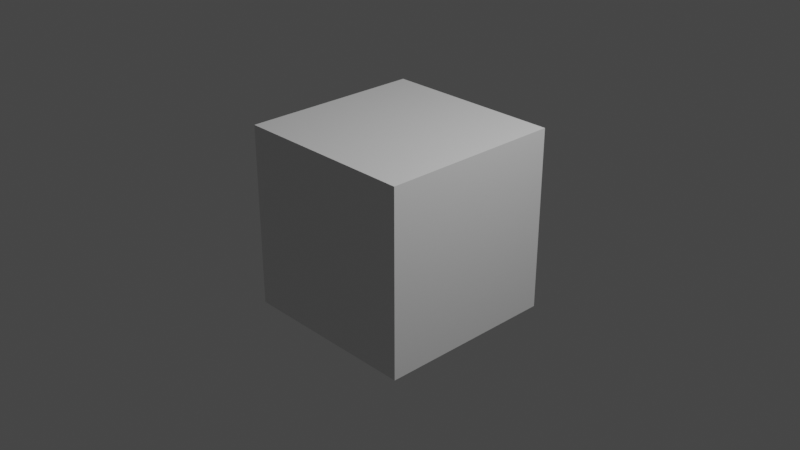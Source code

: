 # Source: sample_script.blend  (saved by Blender 3.2.14; exported with 4.5.12 LTS)
import bpy
from mathutils import Matrix  # noqa: F401  (used for matrix-valued properties, if any)

bpy.ops.wm.read_factory_settings(use_empty=True)
scene = bpy.context.scene
scene.name = 'Scene'

# ---- collections
col_collection = bpy.data.collections.new('Collection'); scene.collection.children.link(col_collection)

# ---- materials (node trees are filled in below, after node groups)
mat_material = bpy.data.materials.new('Material')
mat_material.alpha_threshold = 0.0
mat_material.use_transparent_shadow = False
mat_material.line_color = (0.0, 0.0, 0.0, 1.0)

# ---- material node trees
mat_material.use_nodes = True; mat_material.node_tree.nodes.clear()
_N = mat_material.node_tree.nodes; _L = mat_material.node_tree.links
n0 = _N.new('ShaderNodeOutputMaterial'); n0.name = 'Material Output'; n0.location = (300, 300)
n1 = _N.new('ShaderNodeBsdfPrincipled'); n1.name = 'Principled BSDF'; n1.location = (10, 300)
n1.distribution = 'GGX'
n1.subsurface_method = 'RANDOM_WALK_SKIN'
n1.inputs[2].default_value = 0.4
n1.inputs[3].default_value = 1.45
n1.inputs[27].default_value = (0.0, 0.0, 0.0, 1.0)
n1.inputs[28].default_value = 1.0
_L.new(n1.outputs[0], n0.inputs[0])
n0.is_active_output = True

# ---- world
world_world = bpy.data.worlds.new('World'); scene.world = world_world
world_world.use_nodes = True; world_world.node_tree.nodes.clear()
_N = world_world.node_tree.nodes; _L = world_world.node_tree.links
n0 = _N.new('ShaderNodeOutputWorld'); n0.name = 'World Output'; n0.location = (300, 300)
n1 = _N.new('ShaderNodeBackground'); n1.name = 'Background'; n1.location = (10, 300)
n1.inputs[0].default_value = (0.05088, 0.05088, 0.05088, 1.0)
_L.new(n1.outputs[0], n0.inputs[0])
n0.is_active_output = True
world_world.color = (0.05088, 0.05088, 0.05088)
world_world.use_sun_shadow = False
world_world.sun_shadow_jitter_overblur = 0.0

# ---- cameras
cam_camera = bpy.data.cameras.new('Camera')
cam_camera.clip_end = 100.0
cam_camera.ortho_scale = 7.314

# ---- lights
light_light = bpy.data.lights.new('Light', 'POINT')
light_light.transmission_factor = 0.0
light_light.energy = 1000.0
light_light.shadow_soft_size = 0.1
light_light.shadow_maximum_resolution = 0.006
light_light.use_absolute_resolution = True

# ---- meshes
me_cube = bpy.data.meshes.new('Cube')
me_cube.from_pydata([(1.0, 1.0, 1.0), (1.0, 1.0, -1.0), (1.0, -1.0, 1.0), (1.0, -1.0, -1.0), (-1.0, 1.0, 1.0), (-1.0, 1.0, -1.0), (-1.0, -1.0, 1.0), (-1.0, -1.0, -1.0)], [], [(0, 4, 6, 2), (3, 2, 6, 7), (7, 6, 4, 5), (5, 1, 3, 7), (1, 0, 2, 3), (5, 4, 0, 1)])
_uv = me_cube.uv_layers.new(name='UVMap')
_uv.uv.foreach_set('vector', [0.625, 0.5, 0.875, 0.5, 0.875, 0.75, 0.625, 0.75, 0.375, 0.75, 0.625, 0.75, 0.625, 1.0, 0.375, 1.0, 0.375, 0.0, 0.625, 0.0, 0.625, 0.25, 0.375, 0.25, 0.125, 0.5, 0.375, 0.5, 0.375, 0.75, 0.125, 0.75, 0.375, 0.5, 0.625, 0.5, 0.625, 0.75, 0.375, 0.75, 0.375, 0.25, 0.625, 0.25, 0.625, 0.5, 0.375, 0.5])
me_cube.materials.append(mat_material)
me_cube.use_mirror_vertex_groups = False
me_cube.update()
me_cube_001 = bpy.data.meshes.new('Cube.001')
me_cube_001.from_pydata([(-1.0, -1.0, -1.0), (-1.0, -1.0, 1.0), (-1.0, 1.0, -1.0), (-1.0, 1.0, 1.0), (1.0, -1.0, -1.0), (1.0, -1.0, 1.0), (1.0, 1.0, -1.0), (1.0, 1.0, 1.0)], [], [(0, 1, 3, 2), (2, 3, 7, 6), (6, 7, 5, 4), (4, 5, 1, 0), (2, 6, 4, 0), (7, 3, 1, 5)])
_uv = me_cube_001.uv_layers.new(name='UVMap')
_uv.uv.foreach_set('vector', [0.375, 0.0, 0.625, 0.0, 0.625, 0.25, 0.375, 0.25, 0.375, 0.25, 0.625, 0.25, 0.625, 0.5, 0.375, 0.5, 0.375, 0.5, 0.625, 0.5, 0.625, 0.75, 0.375, 0.75, 0.375, 0.75, 0.625, 0.75, 0.625, 1.0, 0.375, 1.0, 0.125, 0.5, 0.375, 0.5, 0.375, 0.75, 0.125, 0.75, 0.625, 0.5, 0.875, 0.5, 0.875, 0.75, 0.625, 0.75])
me_cube_001.update()
me_cube_002 = bpy.data.meshes.new('Cube.002')
me_cube_002.from_pydata([(-1.0, -1.0, -1.0), (-1.0, -1.0, 1.0), (-1.0, 1.0, -1.0), (-1.0, 1.0, 1.0), (1.0, -1.0, -1.0), (1.0, -1.0, 1.0), (1.0, 1.0, -1.0), (1.0, 1.0, 1.0)], [], [(0, 1, 3, 2), (2, 3, 7, 6), (6, 7, 5, 4), (4, 5, 1, 0), (2, 6, 4, 0), (7, 3, 1, 5)])
_uv = me_cube_002.uv_layers.new(name='UVMap')
_uv.uv.foreach_set('vector', [0.375, 0.0, 0.625, 0.0, 0.625, 0.25, 0.375, 0.25, 0.375, 0.25, 0.625, 0.25, 0.625, 0.5, 0.375, 0.5, 0.375, 0.5, 0.625, 0.5, 0.625, 0.75, 0.375, 0.75, 0.375, 0.75, 0.625, 0.75, 0.625, 1.0, 0.375, 1.0, 0.125, 0.5, 0.375, 0.5, 0.375, 0.75, 0.125, 0.75, 0.625, 0.5, 0.875, 0.5, 0.875, 0.75, 0.625, 0.75])
me_cube_002.update()

# ---- objects
ob_cube = bpy.data.objects.new('Cube', me_cube)
ob_light = bpy.data.objects.new('Light', light_light)
ob_camera = bpy.data.objects.new('Camera', cam_camera)
ob_cube_001 = bpy.data.objects.new('Cube.001', me_cube_001)
ob_cube_002 = bpy.data.objects.new('Cube.002', me_cube_002)

# ---- transforms, parenting, visibility, modifiers, constraints
ob_cube.location = (0.0, 0.0, 0.0)
ob_cube.lock_rotations_4d = False
ob_cube.empty_display_type = 'ARROWS'
ob_cube.lineart.crease_threshold = 0.0
ob_light.location = (4.076, 1.005, 5.904)
ob_light.rotation_euler = (0.6503, 0.05522, 1.866)
ob_light.lock_rotations_4d = False
ob_light.empty_display_type = 'ARROWS'
ob_light.color = (0.0, 0.0, 0.0, 0.0)
ob_light.lineart.crease_threshold = 0.0
ob_camera.location = (7.359, -6.926, 4.958)
ob_camera.rotation_euler = (1.109, 0.0, 0.8149)
ob_camera.lock_rotations_4d = False
ob_camera.empty_display_type = 'ARROWS'
ob_camera.color = (0.0, 0.0, 0.0, 0.0)
ob_camera.display_type = 'WIRE'
ob_camera.lineart.crease_threshold = 0.0
ob_cube_001.location = (10.0, 10.0, 10.0)
ob_cube_002.location = (-10.0, 10.0, 10.0)

# ---- collection membership
col_collection.objects.link(ob_cube)
col_collection.objects.link(ob_light)
col_collection.objects.link(ob_camera)
col_collection.objects.link(ob_cube_001)
col_collection.objects.link(ob_cube_002)

# ---- scene / render settings (as saved in the file)
scene.camera = ob_camera
scene.frame_start = 1; scene.frame_end = 250; scene.frame_set(1)
scene.render.engine = 'BLENDER_EEVEE_NEXT'
scene.cycles.sampling_pattern = 'TABULATED_SOBOL'
scene.cycles.use_light_tree = False
scene.view_settings.view_transform = 'Filmic'
bpy.context.view_layer.update()
